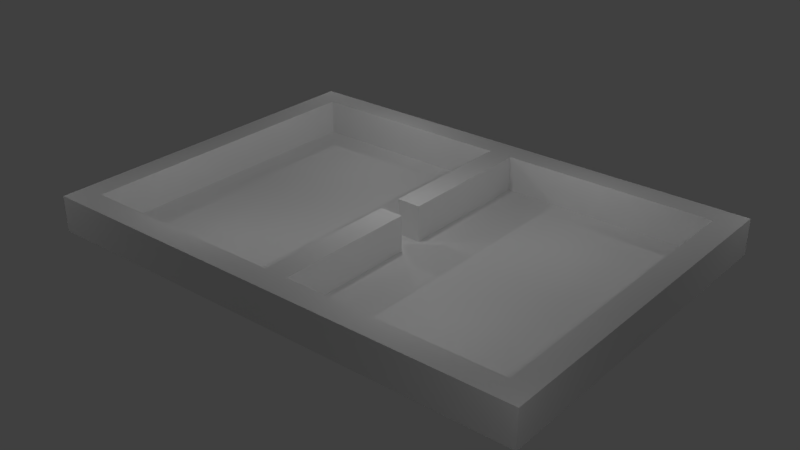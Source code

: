 # Source: passage_hri.blend  (saved by Blender 2.79.0; exported with 4.5.12 LTS)
import bpy
from mathutils import Matrix  # noqa: F401  (used for matrix-valued properties, if any)

bpy.ops.wm.read_factory_settings(use_empty=True)
scene = bpy.context.scene
scene.name = 'Scene'

# ---- collections
col_collection_1 = bpy.data.collections.new('Collection 1'); scene.collection.children.link(col_collection_1)

# ---- world
world_world = bpy.data.worlds.new('World'); scene.world = world_world
world_world.color = (0.05088, 0.05088, 0.05088)
world_world.use_sun_shadow = False
world_world.sun_shadow_jitter_overblur = 0.0
world_world.cycles.sampling_method = 'MANUAL'

# ---- lights
light_point = bpy.data.lights.new('Point', 'POINT')
light_point.transmission_factor = 0.0
light_point.energy = 100.0
light_point.shadow_buffer_clip_start = 0.5
light_point.shadow_soft_size = 0.1
light_point.shadow_maximum_resolution = 0.006
light_point.use_absolute_resolution = True
light_point_001 = bpy.data.lights.new('Point.001', 'POINT')
light_point_001.transmission_factor = 0.0
light_point_001.energy = 100.0
light_point_001.shadow_buffer_clip_start = 0.5
light_point_001.shadow_soft_size = 0.1
light_point_001.shadow_maximum_resolution = 0.006
light_point_001.use_absolute_resolution = True
light_point_002 = bpy.data.lights.new('Point.002', 'POINT')
light_point_002.transmission_factor = 0.0
light_point_002.energy = 100.0
light_point_002.shadow_buffer_clip_start = 0.5
light_point_002.shadow_soft_size = 0.1
light_point_002.shadow_maximum_resolution = 0.006
light_point_002.use_absolute_resolution = True
light_point_003 = bpy.data.lights.new('Point.003', 'POINT')
light_point_003.transmission_factor = 0.0
light_point_003.energy = 100.0
light_point_003.shadow_buffer_clip_start = 0.5
light_point_003.shadow_soft_size = 0.1
light_point_003.shadow_maximum_resolution = 0.006
light_point_003.use_absolute_resolution = True
light_point_004 = bpy.data.lights.new('Point.004', 'POINT')
light_point_004.transmission_factor = 0.0
light_point_004.energy = 100.0
light_point_004.shadow_buffer_clip_start = 0.5
light_point_004.shadow_soft_size = 0.1
light_point_004.shadow_maximum_resolution = 0.006
light_point_004.use_absolute_resolution = True
light_point_005 = bpy.data.lights.new('Point.005', 'POINT')
light_point_005.transmission_factor = 0.0
light_point_005.energy = 100.0
light_point_005.shadow_buffer_clip_start = 0.5
light_point_005.shadow_soft_size = 0.1
light_point_005.shadow_maximum_resolution = 0.006
light_point_005.use_absolute_resolution = True
light_point_006 = bpy.data.lights.new('Point.006', 'POINT')
light_point_006.transmission_factor = 0.0
light_point_006.energy = 100.0
light_point_006.shadow_buffer_clip_start = 0.5
light_point_006.shadow_soft_size = 0.1
light_point_006.shadow_maximum_resolution = 0.006
light_point_006.use_absolute_resolution = True
light_point_007 = bpy.data.lights.new('Point.007', 'POINT')
light_point_007.transmission_factor = 0.0
light_point_007.energy = 100.0
light_point_007.shadow_buffer_clip_start = 0.5
light_point_007.shadow_soft_size = 0.1
light_point_007.shadow_maximum_resolution = 0.006
light_point_007.use_absolute_resolution = True
light_point_008 = bpy.data.lights.new('Point.008', 'POINT')
light_point_008.transmission_factor = 0.0
light_point_008.energy = 100.0
light_point_008.shadow_buffer_clip_start = 0.5
light_point_008.shadow_soft_size = 0.1
light_point_008.shadow_maximum_resolution = 0.006
light_point_008.use_absolute_resolution = True

# ---- meshes
me_plane = bpy.data.meshes.new('Plane')
me_plane.from_pydata([(-1.0, -1.0, 0.0), (1.0, -1.0, 0.0), (-1.0, 1.0, 0.0), (1.0, 1.0, 0.0)], [], [(0, 1, 3, 2)])
me_plane.use_remesh_preserve_volume = False
me_plane.use_remesh_preserve_attributes = False
me_plane.use_mirror_vertex_groups = False
me_plane.update()
me_cube_007 = bpy.data.meshes.new('Cube.007')
me_cube_007.from_pydata([(-1.0, -1.0, -1.0), (-1.0, -1.0, 1.0), (-1.0, 1.0, -1.0), (-1.0, 1.0, 1.0), (1.0, -1.0, -1.0), (1.0, -1.0, 1.0), (1.0, 1.0, -1.0), (1.0, 1.0, 1.0)], [], [(0, 1, 3, 2), (2, 3, 7, 6), (6, 7, 5, 4), (4, 5, 1, 0), (2, 6, 4, 0), (7, 3, 1, 5)])
me_cube_007.use_remesh_preserve_volume = False
me_cube_007.use_remesh_preserve_attributes = False
me_cube_007.use_mirror_vertex_groups = False
me_cube_007.update()
me_cube_006 = bpy.data.meshes.new('Cube.006')
me_cube_006.from_pydata([(-1.0, -1.0, -1.0), (-1.0, -1.0, 1.0), (-1.0, 1.0, -1.0), (-1.0, 1.0, 1.0), (1.0, -1.0, -1.0), (1.0, -1.0, 1.0), (1.0, 1.0, -1.0), (1.0, 1.0, 1.0)], [], [(0, 1, 3, 2), (2, 3, 7, 6), (6, 7, 5, 4), (4, 5, 1, 0), (2, 6, 4, 0), (7, 3, 1, 5)])
me_cube_006.use_remesh_preserve_volume = False
me_cube_006.use_remesh_preserve_attributes = False
me_cube_006.use_mirror_vertex_groups = False
me_cube_006.update()
me_cube_005 = bpy.data.meshes.new('Cube.005')
me_cube_005.from_pydata([(-1.0, -1.0, -1.0), (-1.0, -1.0, 1.0), (-1.0, 1.0, -1.0), (-1.0, 1.0, 1.0), (1.0, -1.0, -1.0), (1.0, -1.0, 1.0), (1.0, 1.0, -1.0), (1.0, 1.0, 1.0)], [], [(0, 1, 3, 2), (2, 3, 7, 6), (6, 7, 5, 4), (4, 5, 1, 0), (2, 6, 4, 0), (7, 3, 1, 5)])
me_cube_005.use_remesh_preserve_volume = False
me_cube_005.use_remesh_preserve_attributes = False
me_cube_005.use_mirror_vertex_groups = False
me_cube_005.update()
me_cube_004 = bpy.data.meshes.new('Cube.004')
me_cube_004.from_pydata([(-1.0, -1.0, -1.0), (-1.0, -1.0, 1.0), (-1.0, 1.0, -1.0), (-1.0, 1.0, 1.0), (1.0, -1.0, -1.0), (1.0, -1.0, 1.0), (1.0, 1.0, -1.0), (1.0, 1.0, 1.0)], [], [(0, 1, 3, 2), (2, 3, 7, 6), (6, 7, 5, 4), (4, 5, 1, 0), (2, 6, 4, 0), (7, 3, 1, 5)])
me_cube_004.use_remesh_preserve_volume = False
me_cube_004.use_remesh_preserve_attributes = False
me_cube_004.use_mirror_vertex_groups = False
me_cube_004.update()
me_cube_003 = bpy.data.meshes.new('Cube.003')
me_cube_003.from_pydata([(-1.0, -1.0, -1.0), (-1.0, -1.0, 1.0), (-1.0, 1.0, -1.0), (-1.0, 1.0, 1.0), (1.0, -1.0, -1.0), (1.0, -1.0, 1.0), (1.0, 1.0, -1.0), (1.0, 1.0, 1.0)], [], [(0, 1, 3, 2), (2, 3, 7, 6), (6, 7, 5, 4), (4, 5, 1, 0), (2, 6, 4, 0), (7, 3, 1, 5)])
me_cube_003.use_remesh_preserve_volume = False
me_cube_003.use_remesh_preserve_attributes = False
me_cube_003.use_mirror_vertex_groups = False
me_cube_003.update()
me_cube_002 = bpy.data.meshes.new('Cube.002')
me_cube_002.from_pydata([(-1.0, -1.0, -1.0), (-1.0, -1.0, 1.0), (-1.0, 1.0, -1.0), (-1.0, 1.0, 1.0), (1.0, -1.0, -1.0), (1.0, -1.0, 1.0), (1.0, 1.0, -1.0), (1.0, 1.0, 1.0)], [], [(0, 1, 3, 2), (2, 3, 7, 6), (6, 7, 5, 4), (4, 5, 1, 0), (2, 6, 4, 0), (7, 3, 1, 5)])
me_cube_002.use_remesh_preserve_volume = False
me_cube_002.use_remesh_preserve_attributes = False
me_cube_002.use_mirror_vertex_groups = False
me_cube_002.update()

# ---- objects
ob_point = bpy.data.objects.new('Point', light_point)
ob_plane = bpy.data.objects.new('Plane', me_plane)
ob_cube_005 = bpy.data.objects.new('Cube.005', me_cube_007)
ob_cube_004 = bpy.data.objects.new('Cube.004', me_cube_006)
ob_cube_003 = bpy.data.objects.new('Cube.003', me_cube_005)
ob_cube_002 = bpy.data.objects.new('Cube.002', me_cube_004)
ob_cube_001 = bpy.data.objects.new('Cube.001', me_cube_003)
ob_cube = bpy.data.objects.new('Cube', me_cube_002)
ob_point_001 = bpy.data.objects.new('Point.001', light_point_001)
ob_point_002 = bpy.data.objects.new('Point.002', light_point_002)
ob_point_003 = bpy.data.objects.new('Point.003', light_point_003)
ob_point_004 = bpy.data.objects.new('Point.004', light_point_004)
ob_point_005 = bpy.data.objects.new('Point.005', light_point_005)
ob_point_006 = bpy.data.objects.new('Point.006', light_point_006)
ob_point_007 = bpy.data.objects.new('Point.007', light_point_007)
ob_point_008 = bpy.data.objects.new('Point.008', light_point_008)

# ---- transforms, parenting, visibility, modifiers, constraints
ob_point.location = (14.88, 10.52, 5.252)
ob_point.lineart.crease_threshold = 0.0
ob_plane.location = (10.0, 7.0, 8.345e-06)
ob_plane.scale = (10.03, 6.714, 6.714)
ob_plane.lineart.crease_threshold = 0.0
ob_cube_005.location = (10.0, 3.5, 0.75)
ob_cube_005.rotation_euler = (0.0, -0.0, -1.571)
ob_cube_005.scale = (3.0, 0.5, 0.75)
ob_cube_005.lineart.crease_threshold = 0.0
ob_cube_004.location = (10.0, 10.5, 0.75)
ob_cube_004.rotation_euler = (0.0, -0.0, -1.571)
ob_cube_004.scale = (3.0, 0.5, 0.75)
ob_cube_004.lineart.crease_threshold = 0.0
ob_cube_003.location = (0.0, 7.0, 0.75)
ob_cube_003.rotation_euler = (0.0, -0.0, -1.571)
ob_cube_003.scale = (6.5, 0.5, 0.75)
ob_cube_003.lineart.crease_threshold = 0.0
ob_cube_002.location = (20.0, 7.0, 0.75)
ob_cube_002.rotation_euler = (0.0, -0.0, -1.571)
ob_cube_002.scale = (6.5, 0.5, 0.75)
ob_cube_002.lineart.crease_threshold = 0.0
ob_cube_001.location = (10.0, 14.0, 0.75)
ob_cube_001.scale = (10.5, 0.5, 0.75)
ob_cube_001.lineart.crease_threshold = 0.0
ob_cube.location = (10.0, 0.0, 0.75)
ob_cube.scale = (10.5, 0.5, 0.75)
ob_cube.lineart.crease_threshold = 0.0
ob_point_001.location = (14.88, 3.075, 5.227)
ob_point_001.lineart.crease_threshold = 0.0
ob_point_002.location = (4.879, 3.075, 5.227)
ob_point_002.lineart.crease_threshold = 0.0
ob_point_003.location = (4.879, 11.49, 5.252)
ob_point_003.lineart.crease_threshold = 0.0
ob_point_004.location = (9.992, 6.973, 5.327)
ob_point_004.lineart.crease_threshold = 0.0
ob_point_005.location = (-2.345, 16.29, 5.252)
ob_point_005.lineart.crease_threshold = 0.0
ob_point_006.location = (-3.03, -2.899, 5.252)
ob_point_006.lineart.crease_threshold = 0.0
ob_point_007.location = (22.84, -3.213, 5.252)
ob_point_007.lineart.crease_threshold = 0.0
ob_point_008.location = (22.58, 16.0, 5.252)
ob_point_008.lineart.crease_threshold = 0.0

# ---- collection membership
col_collection_1.objects.link(ob_point)
col_collection_1.objects.link(ob_plane)
col_collection_1.objects.link(ob_cube_005)
col_collection_1.objects.link(ob_cube_004)
col_collection_1.objects.link(ob_cube_003)
col_collection_1.objects.link(ob_cube_002)
col_collection_1.objects.link(ob_cube_001)
col_collection_1.objects.link(ob_cube)
col_collection_1.objects.link(ob_point_001)
col_collection_1.objects.link(ob_point_002)
col_collection_1.objects.link(ob_point_003)
col_collection_1.objects.link(ob_point_004)
col_collection_1.objects.link(ob_point_005)
col_collection_1.objects.link(ob_point_006)
col_collection_1.objects.link(ob_point_007)
col_collection_1.objects.link(ob_point_008)

# ---- scene / render settings (as saved in the file)
scene.frame_start = 1; scene.frame_end = 250; scene.frame_set(1)
scene.render.engine = 'BLENDER_EEVEE_NEXT'
scene.render.resolution_percentage = 50
scene.render.dither_intensity = 0.0
scene.cycles.use_denoising = False
scene.cycles.samples = 128
scene.cycles.sampling_pattern = 'TABULATED_SOBOL'
scene.cycles.use_adaptive_sampling = False
scene.cycles.use_light_tree = False
scene.cycles.blur_glossy = 0.0
scene.cycles.sample_clamp_indirect = 0.0
scene.view_settings.view_transform = 'Standard'
bpy.context.view_layer.update()

# ---- added for rendering (the .blend has no active camera): camera
cam_auto = bpy.data.cameras.new('AutoCamera')
cam_auto.lens = 50.0
cam_auto.sensor_width = 36.0
cam_auto.clip_end = 1000.0
ob_auto_camera = bpy.data.objects.new('AutoCamera', cam_auto)
scene.collection.objects.link(ob_auto_camera)
ob_auto_camera.location = (33.9175, -21.7011, 19.884)
ob_auto_camera.rotation_euler = (1.09748, -7.21219e-08, 0.694738)
scene.camera = ob_auto_camera
bpy.context.view_layer.update()

